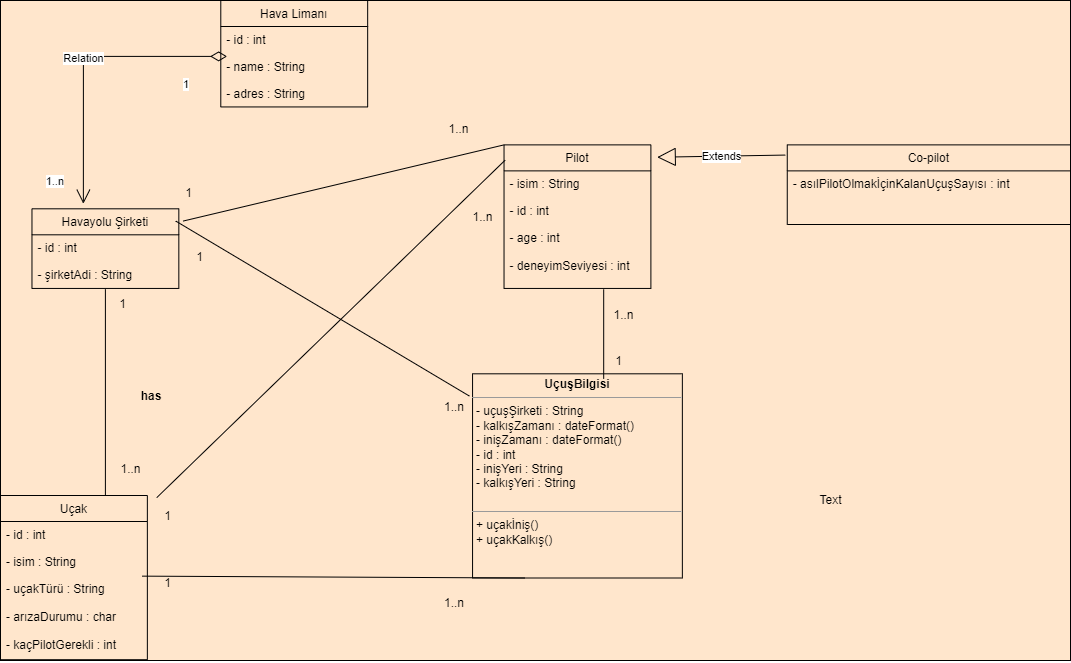

The diagram above was exported from draw.io. Its source (the exported page's mxGraphModel, read from the mxfile embedded in the PNG):
<mxGraphModel dx="1422" dy="794" grid="1" gridSize="10" guides="1" tooltips="1" connect="1" arrows="1" fold="1" page="1" pageScale="1" pageWidth="850" pageHeight="1100" math="0" shadow="0">
  <root>
    <mxCell id="0" />
    <mxCell id="1" parent="0" />
    <mxCell id="DBnKHaewIXvLO8ViBmxD-1" value="" style="group;shadow=0;fillColor=#ffe6cc;strokeColor=#000000;gradientColor=none;gradientDirection=north;rounded=0;glass=0;sketch=0;noLabel=1;" vertex="1" connectable="0" parent="1">
      <mxGeometry x="120" y="80" width="1070" height="660" as="geometry" />
    </mxCell>
    <mxCell id="mqzi_uBiM5BLLx_I-PDk-1" value="Hava Limanı" style="swimlane;fontStyle=0;childLayout=stackLayout;horizontal=1;startSize=26;fillColor=none;horizontalStack=0;resizeParent=1;resizeParentMax=0;resizeLast=0;collapsible=1;marginBottom=0;shadow=0;" parent="DBnKHaewIXvLO8ViBmxD-1" vertex="1">
      <mxGeometry x="220.29411764705884" width="146.86274509803923" height="106.4375" as="geometry" />
    </mxCell>
    <mxCell id="mqzi_uBiM5BLLx_I-PDk-2" value="- id : int   " style="text;strokeColor=none;fillColor=none;align=left;verticalAlign=top;spacingLeft=4;spacingRight=4;overflow=hidden;rotatable=0;points=[[0,0.5],[1,0.5]];portConstraint=eastwest;shadow=0;" parent="mqzi_uBiM5BLLx_I-PDk-1" vertex="1">
      <mxGeometry y="26" width="146.86274509803923" height="26.812499999999996" as="geometry" />
    </mxCell>
    <mxCell id="mqzi_uBiM5BLLx_I-PDk-3" value="- name : String" style="text;strokeColor=none;fillColor=none;align=left;verticalAlign=top;spacingLeft=4;spacingRight=4;overflow=hidden;rotatable=0;points=[[0,0.5],[1,0.5]];portConstraint=eastwest;shadow=0;" parent="mqzi_uBiM5BLLx_I-PDk-1" vertex="1">
      <mxGeometry y="52.8125" width="146.86274509803923" height="26.812499999999996" as="geometry" />
    </mxCell>
    <mxCell id="mqzi_uBiM5BLLx_I-PDk-4" value="- adres : String" style="text;strokeColor=none;fillColor=none;align=left;verticalAlign=top;spacingLeft=4;spacingRight=4;overflow=hidden;rotatable=0;points=[[0,0.5],[1,0.5]];portConstraint=eastwest;shadow=0;" parent="mqzi_uBiM5BLLx_I-PDk-1" vertex="1">
      <mxGeometry y="79.625" width="146.86274509803923" height="26.812499999999996" as="geometry" />
    </mxCell>
    <mxCell id="mqzi_uBiM5BLLx_I-PDk-5" value="Havayolu Şirketi" style="swimlane;fontStyle=0;childLayout=stackLayout;horizontal=1;startSize=26;fillColor=none;horizontalStack=0;resizeParent=1;resizeParentMax=0;resizeLast=0;collapsible=1;marginBottom=0;shadow=0;" parent="DBnKHaewIXvLO8ViBmxD-1" vertex="1">
      <mxGeometry x="31.47058823529412" y="208.3125" width="146.86274509803923" height="79.625" as="geometry" />
    </mxCell>
    <mxCell id="mqzi_uBiM5BLLx_I-PDk-7" value="- id : int    " style="text;strokeColor=none;fillColor=none;align=left;verticalAlign=top;spacingLeft=4;spacingRight=4;overflow=hidden;rotatable=0;points=[[0,0.5],[1,0.5]];portConstraint=eastwest;shadow=0;" parent="mqzi_uBiM5BLLx_I-PDk-5" vertex="1">
      <mxGeometry y="26" width="146.86274509803923" height="26.812500000000004" as="geometry" />
    </mxCell>
    <mxCell id="mqzi_uBiM5BLLx_I-PDk-8" value="- şirketAdi : String" style="text;strokeColor=none;fillColor=none;align=left;verticalAlign=top;spacingLeft=4;spacingRight=4;overflow=hidden;rotatable=0;points=[[0,0.5],[1,0.5]];portConstraint=eastwest;shadow=0;" parent="mqzi_uBiM5BLLx_I-PDk-5" vertex="1">
      <mxGeometry y="52.8125" width="146.86274509803923" height="26.812500000000004" as="geometry" />
    </mxCell>
    <mxCell id="mqzi_uBiM5BLLx_I-PDk-15" value="Relation" style="endArrow=open;html=1;endSize=12;startArrow=diamondThin;startSize=14;startFill=0;edgeStyle=orthogonalEdgeStyle;rounded=0;entryX=0.35;entryY=-0.064;entryDx=0;entryDy=0;entryPerimeter=0;exitX=0.043;exitY=0.115;exitDx=0;exitDy=0;exitPerimeter=0;shadow=0;" parent="DBnKHaewIXvLO8ViBmxD-1" source="mqzi_uBiM5BLLx_I-PDk-3" target="mqzi_uBiM5BLLx_I-PDk-5" edge="1">
      <mxGeometry relative="1" as="geometry">
        <mxPoint x="178.33333333333334" y="319.6875" as="sourcePoint" />
        <mxPoint x="346.1764705882353" y="319.6875" as="targetPoint" />
      </mxGeometry>
    </mxCell>
    <mxCell id="mqzi_uBiM5BLLx_I-PDk-16" value="1" style="edgeLabel;resizable=0;html=1;align=left;verticalAlign=top;shadow=0;" parent="mqzi_uBiM5BLLx_I-PDk-15" connectable="0" vertex="1">
      <mxGeometry x="-1" relative="1" as="geometry">
        <mxPoint x="-46" y="15" as="offset" />
      </mxGeometry>
    </mxCell>
    <mxCell id="mqzi_uBiM5BLLx_I-PDk-17" value="1..n" style="edgeLabel;resizable=0;html=1;align=right;verticalAlign=top;shadow=0;" parent="mqzi_uBiM5BLLx_I-PDk-15" connectable="0" vertex="1">
      <mxGeometry x="1" relative="1" as="geometry">
        <mxPoint x="-19" y="-35" as="offset" />
      </mxGeometry>
    </mxCell>
    <mxCell id="mqzi_uBiM5BLLx_I-PDk-18" value="Uçak" style="swimlane;fontStyle=0;childLayout=stackLayout;horizontal=1;startSize=26;fillColor=none;horizontalStack=0;resizeParent=1;resizeParentMax=0;resizeLast=0;collapsible=1;marginBottom=0;shadow=0;" parent="DBnKHaewIXvLO8ViBmxD-1" vertex="1">
      <mxGeometry y="495" width="146.86274509803923" height="164.1875" as="geometry" />
    </mxCell>
    <mxCell id="mqzi_uBiM5BLLx_I-PDk-19" value="- id : int" style="text;strokeColor=none;fillColor=none;align=left;verticalAlign=top;spacingLeft=4;spacingRight=4;overflow=hidden;rotatable=0;points=[[0,0.5],[1,0.5]];portConstraint=eastwest;shadow=0;" parent="mqzi_uBiM5BLLx_I-PDk-18" vertex="1">
      <mxGeometry y="26" width="146.86274509803923" height="26.8125" as="geometry" />
    </mxCell>
    <mxCell id="mqzi_uBiM5BLLx_I-PDk-20" value="- isim : String" style="text;strokeColor=none;fillColor=none;align=left;verticalAlign=top;spacingLeft=4;spacingRight=4;overflow=hidden;rotatable=0;points=[[0,0.5],[1,0.5]];portConstraint=eastwest;shadow=0;" parent="mqzi_uBiM5BLLx_I-PDk-18" vertex="1">
      <mxGeometry y="52.8125" width="146.86274509803923" height="26.8125" as="geometry" />
    </mxCell>
    <mxCell id="mqzi_uBiM5BLLx_I-PDk-21" value="- uçakTürü : String&#10;&#10;- arızaDurumu : char&#10;&#10;- kaçPilotGerekli : int" style="text;strokeColor=none;fillColor=none;align=left;verticalAlign=top;spacingLeft=4;spacingRight=4;overflow=hidden;rotatable=0;points=[[0,0.5],[1,0.5]];portConstraint=eastwest;shadow=0;" parent="mqzi_uBiM5BLLx_I-PDk-18" vertex="1">
      <mxGeometry y="79.625" width="146.86274509803923" height="84.5625" as="geometry" />
    </mxCell>
    <mxCell id="mqzi_uBiM5BLLx_I-PDk-26" value="" style="line;strokeWidth=1;fillColor=none;align=left;verticalAlign=middle;spacingTop=-1;spacingLeft=3;spacingRight=3;rotatable=0;labelPosition=right;points=[];portConstraint=eastwest;flipV=0;flipH=1;direction=south;shadow=0;" parent="DBnKHaewIXvLO8ViBmxD-1" vertex="1">
      <mxGeometry x="100.70588235294119" y="288.75" width="8.392156862745098" height="206.25" as="geometry" />
    </mxCell>
    <mxCell id="mqzi_uBiM5BLLx_I-PDk-35" value="has" style="text;align=center;fontStyle=1;verticalAlign=middle;spacingLeft=3;spacingRight=3;strokeColor=none;rotatable=0;points=[[0,0.5],[1,0.5]];portConstraint=eastwest;shadow=0;" parent="DBnKHaewIXvLO8ViBmxD-1" vertex="1">
      <mxGeometry x="109.09803921568628" y="381.5625" width="83.92156862745098" height="26.8125" as="geometry" />
    </mxCell>
    <mxCell id="mqzi_uBiM5BLLx_I-PDk-42" value="1" style="text;html=1;strokeColor=none;fillColor=none;align=center;verticalAlign=middle;whiteSpace=wrap;rounded=0;shadow=0;" parent="DBnKHaewIXvLO8ViBmxD-1" vertex="1">
      <mxGeometry x="109.09803921568628" y="288.75" width="27.27450980392157" height="30.9375" as="geometry" />
    </mxCell>
    <mxCell id="mqzi_uBiM5BLLx_I-PDk-43" value="1..n" style="text;html=1;strokeColor=none;fillColor=none;align=center;verticalAlign=middle;whiteSpace=wrap;rounded=0;shadow=0;" parent="DBnKHaewIXvLO8ViBmxD-1" vertex="1">
      <mxGeometry x="115.3921568627451" y="453.75" width="31.47058823529412" height="30.9375" as="geometry" />
    </mxCell>
    <mxCell id="mqzi_uBiM5BLLx_I-PDk-44" value="&lt;p style=&quot;margin:0px;margin-top:4px;text-align:center;&quot;&gt;&lt;b&gt;UçuşBilgisi&lt;/b&gt;&lt;/p&gt;&lt;hr size=&quot;1&quot;&gt;&lt;p style=&quot;margin:0px;margin-left:4px;&quot;&gt;- uçuşŞirketi : String&lt;/p&gt;&lt;p style=&quot;margin:0px;margin-left:4px;&quot;&gt;- kalkışZamanı : dateFormat()&lt;/p&gt;&lt;p style=&quot;margin:0px;margin-left:4px;&quot;&gt;- inişZamanı : dateFormat()&lt;/p&gt;&lt;p style=&quot;margin:0px;margin-left:4px;&quot;&gt;- id : int&lt;/p&gt;&lt;p style=&quot;margin:0px;margin-left:4px;&quot;&gt;- inişYeri : String&lt;/p&gt;&lt;p style=&quot;margin:0px;margin-left:4px;&quot;&gt;- kalkışYeri : String&lt;/p&gt;&lt;p style=&quot;margin:0px;margin-left:4px;&quot;&gt;&lt;br&gt;&lt;/p&gt;&lt;hr size=&quot;1&quot;&gt;&lt;p style=&quot;margin:0px;margin-left:4px;&quot;&gt;+ uçakİniş()&lt;/p&gt;&lt;p style=&quot;margin:0px;margin-left:4px;&quot;&gt;+ uçakKalkış()&lt;/p&gt;" style="verticalAlign=top;align=left;overflow=fill;fontSize=12;fontFamily=Helvetica;html=1;shadow=0;fillColor=#ffe6cc;strokeColor=#000000;" parent="DBnKHaewIXvLO8ViBmxD-1" vertex="1">
      <mxGeometry x="472.05882352941177" y="373.3125" width="209.80392156862746" height="204.1875" as="geometry" />
    </mxCell>
    <mxCell id="mqzi_uBiM5BLLx_I-PDk-46" value="" style="endArrow=none;html=1;rounded=0;exitX=0.964;exitY=0.012;exitDx=0;exitDy=0;exitPerimeter=0;entryX=0.25;entryY=1;entryDx=0;entryDy=0;shadow=0;" parent="DBnKHaewIXvLO8ViBmxD-1" source="mqzi_uBiM5BLLx_I-PDk-21" target="mqzi_uBiM5BLLx_I-PDk-44" edge="1">
      <mxGeometry width="50" height="50" relative="1" as="geometry">
        <mxPoint x="241.27450980392157" y="340.3125" as="sourcePoint" />
        <mxPoint x="293.72549019607845" y="288.75" as="targetPoint" />
      </mxGeometry>
    </mxCell>
    <mxCell id="mqzi_uBiM5BLLx_I-PDk-47" value="1..n" style="text;html=1;strokeColor=none;fillColor=none;align=center;verticalAlign=middle;whiteSpace=wrap;rounded=0;shadow=0;" parent="DBnKHaewIXvLO8ViBmxD-1" vertex="1">
      <mxGeometry x="432.72058823529414" y="587.8125" width="41.96078431372549" height="30.9375" as="geometry" />
    </mxCell>
    <mxCell id="mqzi_uBiM5BLLx_I-PDk-48" value="1" style="text;html=1;strokeColor=none;fillColor=none;align=center;verticalAlign=middle;whiteSpace=wrap;rounded=0;shadow=0;" parent="DBnKHaewIXvLO8ViBmxD-1" vertex="1">
      <mxGeometry x="157.3529411764706" y="567.1875" width="20.980392156862745" height="30.9375" as="geometry" />
    </mxCell>
    <mxCell id="mqzi_uBiM5BLLx_I-PDk-49" value="" style="endArrow=none;html=1;rounded=0;entryX=0.979;entryY=0.154;entryDx=0;entryDy=0;entryPerimeter=0;exitX=-0.015;exitY=0.109;exitDx=0;exitDy=0;exitPerimeter=0;shadow=0;" parent="DBnKHaewIXvLO8ViBmxD-1" source="mqzi_uBiM5BLLx_I-PDk-44" target="mqzi_uBiM5BLLx_I-PDk-5" edge="1">
      <mxGeometry width="50" height="50" relative="1" as="geometry">
        <mxPoint x="241.27450980392157" y="340.3125" as="sourcePoint" />
        <mxPoint x="293.72549019607845" y="288.75" as="targetPoint" />
      </mxGeometry>
    </mxCell>
    <mxCell id="mqzi_uBiM5BLLx_I-PDk-50" value="1" style="text;html=1;strokeColor=none;fillColor=none;align=center;verticalAlign=middle;whiteSpace=wrap;rounded=0;shadow=0;" parent="DBnKHaewIXvLO8ViBmxD-1" vertex="1">
      <mxGeometry x="188.82352941176472" y="247.5" width="20.980392156862745" height="18.5625" as="geometry" />
    </mxCell>
    <mxCell id="mqzi_uBiM5BLLx_I-PDk-51" value="1..n" style="text;html=1;strokeColor=none;fillColor=none;align=center;verticalAlign=middle;whiteSpace=wrap;rounded=0;shadow=0;" parent="DBnKHaewIXvLO8ViBmxD-1" vertex="1">
      <mxGeometry x="440.5882352941177" y="391.875" width="26.225490196078432" height="30.9375" as="geometry" />
    </mxCell>
    <mxCell id="mqzi_uBiM5BLLx_I-PDk-58" value="Pilot" style="swimlane;fontStyle=0;childLayout=stackLayout;horizontal=1;startSize=26;fillColor=none;horizontalStack=0;resizeParent=1;resizeParentMax=0;resizeLast=0;collapsible=1;marginBottom=0;shadow=0;" parent="DBnKHaewIXvLO8ViBmxD-1" vertex="1">
      <mxGeometry x="503.5294117647059" y="144.375" width="146.86274509803923" height="143.5625" as="geometry" />
    </mxCell>
    <mxCell id="mqzi_uBiM5BLLx_I-PDk-59" value="- isim : String" style="text;strokeColor=none;fillColor=none;align=left;verticalAlign=top;spacingLeft=4;spacingRight=4;overflow=hidden;rotatable=0;points=[[0,0.5],[1,0.5]];portConstraint=eastwest;shadow=0;" parent="mqzi_uBiM5BLLx_I-PDk-58" vertex="1">
      <mxGeometry y="26" width="146.86274509803923" height="26.8125" as="geometry" />
    </mxCell>
    <mxCell id="mqzi_uBiM5BLLx_I-PDk-60" value="- id : int" style="text;strokeColor=none;fillColor=none;align=left;verticalAlign=top;spacingLeft=4;spacingRight=4;overflow=hidden;rotatable=0;points=[[0,0.5],[1,0.5]];portConstraint=eastwest;shadow=0;" parent="mqzi_uBiM5BLLx_I-PDk-58" vertex="1">
      <mxGeometry y="52.8125" width="146.86274509803923" height="26.8125" as="geometry" />
    </mxCell>
    <mxCell id="mqzi_uBiM5BLLx_I-PDk-61" value="- age : int&#10;&#10;- deneyimSeviyesi : int" style="text;strokeColor=none;fillColor=none;align=left;verticalAlign=top;spacingLeft=4;spacingRight=4;overflow=hidden;rotatable=0;points=[[0,0.5],[1,0.5]];portConstraint=eastwest;shadow=0;" parent="mqzi_uBiM5BLLx_I-PDk-58" vertex="1">
      <mxGeometry y="79.625" width="146.86274509803923" height="63.9375" as="geometry" />
    </mxCell>
    <mxCell id="mqzi_uBiM5BLLx_I-PDk-62" value="" style="endArrow=none;html=1;rounded=0;exitX=1.064;exitY=0.013;exitDx=0;exitDy=0;exitPerimeter=0;entryX=0.007;entryY=0.107;entryDx=0;entryDy=0;entryPerimeter=0;shadow=0;" parent="DBnKHaewIXvLO8ViBmxD-1" source="mqzi_uBiM5BLLx_I-PDk-18" target="mqzi_uBiM5BLLx_I-PDk-58" edge="1">
      <mxGeometry width="50" height="50" relative="1" as="geometry">
        <mxPoint x="241.27450980392157" y="340.3125" as="sourcePoint" />
        <mxPoint x="293.72549019607845" y="288.75" as="targetPoint" />
      </mxGeometry>
    </mxCell>
    <mxCell id="mqzi_uBiM5BLLx_I-PDk-63" value="1" style="text;html=1;strokeColor=none;fillColor=none;align=center;verticalAlign=middle;whiteSpace=wrap;rounded=0;shadow=0;" parent="DBnKHaewIXvLO8ViBmxD-1" vertex="1">
      <mxGeometry x="157.3529411764706" y="505.3125" width="20.980392156862745" height="20.625" as="geometry" />
    </mxCell>
    <mxCell id="mqzi_uBiM5BLLx_I-PDk-64" value="1..n" style="text;html=1;strokeColor=none;fillColor=none;align=center;verticalAlign=middle;whiteSpace=wrap;rounded=0;shadow=0;" parent="DBnKHaewIXvLO8ViBmxD-1" vertex="1">
      <mxGeometry x="466.8137254901961" y="201.09375" width="31.47058823529412" height="30.9375" as="geometry" />
    </mxCell>
    <mxCell id="mqzi_uBiM5BLLx_I-PDk-65" value="" style="endArrow=none;html=1;rounded=0;exitX=0.625;exitY=0.025;exitDx=0;exitDy=0;exitPerimeter=0;shadow=0;" parent="DBnKHaewIXvLO8ViBmxD-1" source="mqzi_uBiM5BLLx_I-PDk-44" edge="1">
      <mxGeometry width="50" height="50" relative="1" as="geometry">
        <mxPoint x="241.27450980392157" y="340.3125" as="sourcePoint" />
        <mxPoint x="603.186274509804" y="288.75" as="targetPoint" />
      </mxGeometry>
    </mxCell>
    <mxCell id="mqzi_uBiM5BLLx_I-PDk-66" value="1" style="text;html=1;strokeColor=none;fillColor=none;align=center;verticalAlign=middle;whiteSpace=wrap;rounded=0;shadow=0;" parent="DBnKHaewIXvLO8ViBmxD-1" vertex="1">
      <mxGeometry x="608.4313725490197" y="350.625" width="20.980392156862745" height="20.625" as="geometry" />
    </mxCell>
    <mxCell id="mqzi_uBiM5BLLx_I-PDk-67" value="1..n" style="text;html=1;strokeColor=none;fillColor=none;align=center;verticalAlign=middle;whiteSpace=wrap;rounded=0;shadow=0;" parent="DBnKHaewIXvLO8ViBmxD-1" vertex="1">
      <mxGeometry x="608.4313725490197" y="299.0625" width="31.47058823529412" height="30.9375" as="geometry" />
    </mxCell>
    <mxCell id="mqzi_uBiM5BLLx_I-PDk-68" value="" style="endArrow=none;html=1;rounded=0;exitX=1.029;exitY=0.154;exitDx=0;exitDy=0;exitPerimeter=0;entryX=0;entryY=0;entryDx=0;entryDy=0;shadow=0;" parent="DBnKHaewIXvLO8ViBmxD-1" source="mqzi_uBiM5BLLx_I-PDk-5" target="mqzi_uBiM5BLLx_I-PDk-58" edge="1">
      <mxGeometry width="50" height="50" relative="1" as="geometry">
        <mxPoint x="241.27450980392157" y="340.3125" as="sourcePoint" />
        <mxPoint x="293.72549019607845" y="288.75" as="targetPoint" />
      </mxGeometry>
    </mxCell>
    <mxCell id="mqzi_uBiM5BLLx_I-PDk-69" value="1" style="text;html=1;strokeColor=none;fillColor=none;align=center;verticalAlign=middle;whiteSpace=wrap;rounded=0;shadow=0;" parent="DBnKHaewIXvLO8ViBmxD-1" vertex="1">
      <mxGeometry x="178.33333333333334" y="185.625" width="20.980392156862745" height="15.46875" as="geometry" />
    </mxCell>
    <mxCell id="mqzi_uBiM5BLLx_I-PDk-70" value="1..n" style="text;html=1;strokeColor=none;fillColor=none;align=center;verticalAlign=middle;whiteSpace=wrap;rounded=0;shadow=0;" parent="DBnKHaewIXvLO8ViBmxD-1" vertex="1">
      <mxGeometry x="443.2107843137255" y="113.4375" width="31.47058823529412" height="30.9375" as="geometry" />
    </mxCell>
    <mxCell id="mqzi_uBiM5BLLx_I-PDk-71" value="Co-pilot" style="swimlane;fontStyle=0;childLayout=stackLayout;horizontal=1;startSize=26;fillColor=none;horizontalStack=0;resizeParent=1;resizeParentMax=0;resizeLast=0;collapsible=1;marginBottom=0;shadow=0;" parent="DBnKHaewIXvLO8ViBmxD-1" vertex="1">
      <mxGeometry x="786.7647058823529" y="144.375" width="283.2352941176471" height="79.625" as="geometry" />
    </mxCell>
    <mxCell id="mqzi_uBiM5BLLx_I-PDk-72" value="- asılPilotOlmakİçinKalanUçuşSayısı : int" style="text;strokeColor=none;fillColor=none;align=left;verticalAlign=top;spacingLeft=4;spacingRight=4;overflow=hidden;rotatable=0;points=[[0,0.5],[1,0.5]];portConstraint=eastwest;shadow=0;" parent="mqzi_uBiM5BLLx_I-PDk-71" vertex="1">
      <mxGeometry y="26" width="283.2352941176471" height="26.812500000000004" as="geometry" />
    </mxCell>
    <mxCell id="mqzi_uBiM5BLLx_I-PDk-74" value=" " style="text;strokeColor=none;fillColor=none;align=left;verticalAlign=top;spacingLeft=4;spacingRight=4;overflow=hidden;rotatable=0;points=[[0,0.5],[1,0.5]];portConstraint=eastwest;shadow=0;" parent="mqzi_uBiM5BLLx_I-PDk-71" vertex="1">
      <mxGeometry y="52.8125" width="283.2352941176471" height="26.812500000000004" as="geometry" />
    </mxCell>
    <mxCell id="mqzi_uBiM5BLLx_I-PDk-75" value="Extends" style="endArrow=block;endSize=16;endFill=0;html=1;rounded=0;entryX=1.043;entryY=0.086;entryDx=0;entryDy=0;entryPerimeter=0;exitX=-0.007;exitY=0.128;exitDx=0;exitDy=0;exitPerimeter=0;shadow=0;" parent="DBnKHaewIXvLO8ViBmxD-1" source="mqzi_uBiM5BLLx_I-PDk-71" target="mqzi_uBiM5BLLx_I-PDk-58" edge="1">
      <mxGeometry width="160" relative="1" as="geometry">
        <mxPoint x="272.7450980392157" y="732.1875" as="sourcePoint" />
        <mxPoint x="440.5882352941177" y="732.1875" as="targetPoint" />
      </mxGeometry>
    </mxCell>
    <mxCell id="DBnKHaewIXvLO8ViBmxD-2" value="Text" style="text;html=1;align=center;verticalAlign=middle;resizable=0;points=[];autosize=1;strokeColor=none;fillColor=none;" vertex="1" parent="1">
      <mxGeometry x="930" y="570" width="40" height="20" as="geometry" />
    </mxCell>
  </root>
</mxGraphModel>